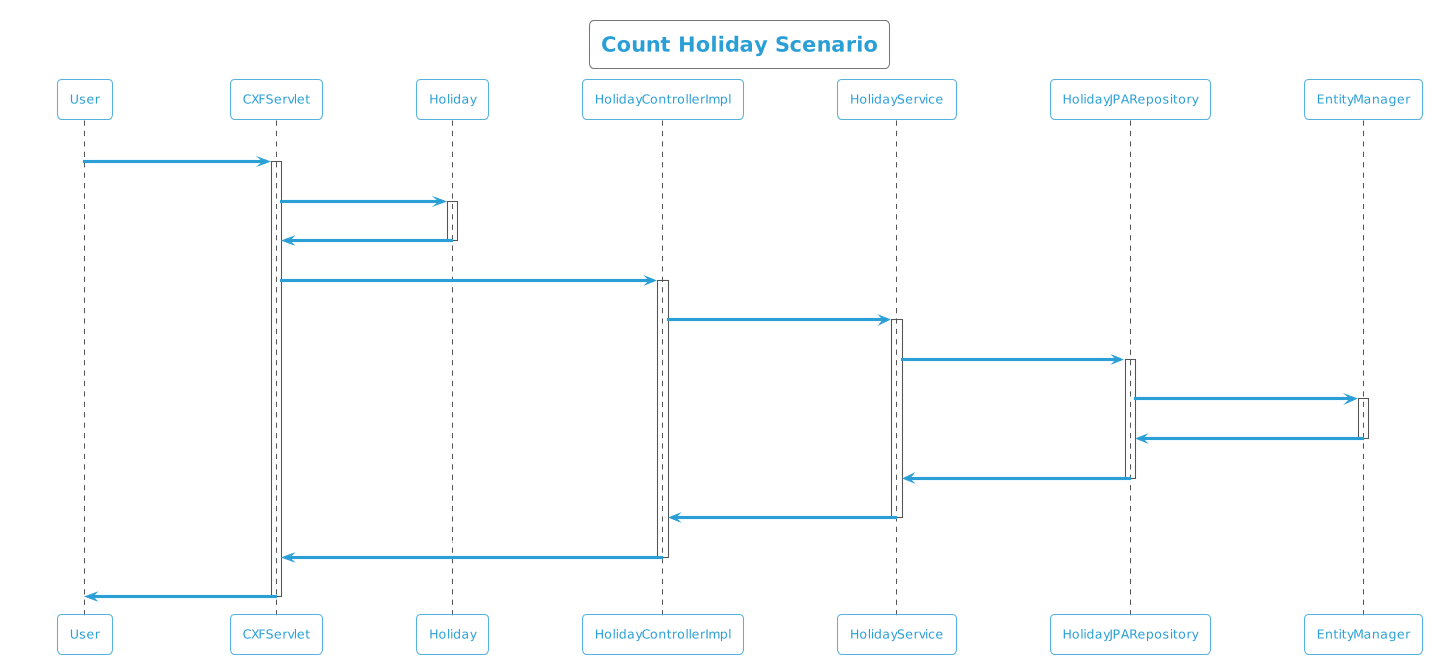

The diagram above was rendered by PlantUML. Its source (embedded in the PNG):
@startuml
!theme cyborg-outline
title Count Holiday Scenario
participant User
User -> CXFServlet: GET, Holiday
activate CXFServlet
CXFServlet -> Holiday: << count >>
activate Holiday
Holiday -> CXFServlet: << instance >>
deactivate Holiday
CXFServlet -> HolidayControllerImpl: count(:Holiday)
activate HolidayControllerImpl
HolidayControllerImpl -> HolidayService: count(:Holiday)
activate HolidayService
HolidayService -> HolidayJPARepository: count(:Holiday)
activate HolidayJPARepository
HolidayJPARepository -> EntityManager: save(:Long)
activate EntityManager
EntityManager -> HolidayJPARepository: << persisted Count >>
deactivate EntityManager
HolidayJPARepository -> HolidayService: << persisted Count >>
deactivate HolidayJPARepository
HolidayService -> HolidayControllerImpl: << persisted Count >>
deactivate HolidayService
HolidayControllerImpl -> CXFServlet: << persisted Count >>
deactivate HolidayControllerImpl
CXFServlet -> User: marshalled Holiday XML
deactivate CXFServlet
@enduml